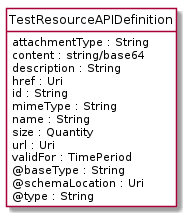

The diagram above was rendered by PlantUML. Its source (embedded in the PNG):
@startuml
hide circle
hide methods
hide stereotype
show <<Enumeration>> stereotype
skinparam class {
   BackgroundColor<<Enumeration>> #E6F5F7
   BackgroundColor<<Ref>> #FFFFE0
   BackgroundColor<<Pivot>> #FFFFFFF
   BackgroundColor<<SimpleType>> #E2F0DA
   BackgroundColor #FCF2E3
}

class TestResourceAPIDefinition <<Pivot>> {
    attachmentType : String
    content : string/base64
    description : String
    href : Uri
    id : String
    mimeType : String
    name : String
    size : Quantity
    url : Uri
    validFor : TimePeriod
    @baseType : String
    @schemaLocation : Uri
    @type : String
}


@enduml